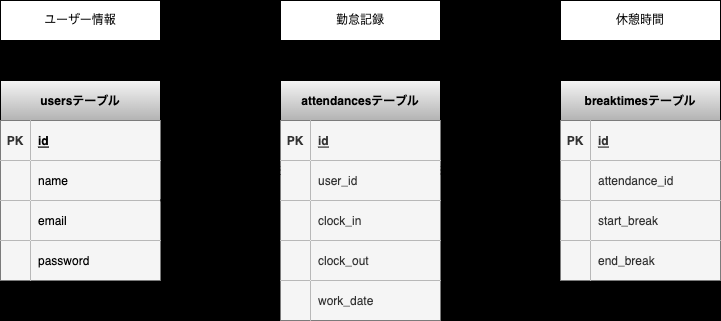

The diagram above was exported from draw.io. Its source (the exported page's mxGraphModel, read from the mxfile embedded in the PNG):
<mxGraphModel dx="339" dy="529" grid="0" gridSize="10" guides="1" tooltips="1" connect="1" arrows="1" fold="1" page="1" pageScale="1" pageWidth="827" pageHeight="1169" background="#000000" math="0" shadow="0">
  <root>
    <mxCell id="0" />
    <mxCell id="1" parent="0" />
    <mxCell id="2" value="usersテーブル" style="shape=table;startSize=40;container=1;collapsible=1;childLayout=tableLayout;fixedRows=1;rowLines=0;fontStyle=1;align=center;resizeLast=1;fillColor=#f5f5f5;gradientColor=#b3b3b3;strokeColor=#000000;fontColor=#000000;" parent="1" vertex="1">
      <mxGeometry x="40" y="160" width="160" height="200" as="geometry" />
    </mxCell>
    <mxCell id="3" value="" style="shape=tableRow;horizontal=0;startSize=0;swimlaneHead=0;swimlaneBody=0;fillColor=none;collapsible=0;dropTarget=0;points=[[0,0.5],[1,0.5]];portConstraint=eastwest;top=0;left=0;right=0;bottom=1;strokeColor=#000000;" parent="2" vertex="1">
      <mxGeometry y="40" width="160" height="40" as="geometry" />
    </mxCell>
    <mxCell id="4" value="PK" style="shape=partialRectangle;connectable=0;fillColor=#f5f5f5;top=0;left=0;bottom=0;right=0;fontStyle=1;overflow=hidden;fontColor=#333333;strokeColor=#666666;" parent="3" vertex="1">
      <mxGeometry width="30" height="40" as="geometry">
        <mxRectangle width="30" height="40" as="alternateBounds" />
      </mxGeometry>
    </mxCell>
    <mxCell id="5" value="id" style="shape=partialRectangle;connectable=0;fillColor=#f5f5f5;top=0;left=0;bottom=0;right=0;align=left;spacingLeft=6;fontStyle=5;overflow=hidden;strokeColor=#666666;fontColor=#000000;" parent="3" vertex="1">
      <mxGeometry x="30" width="130" height="40" as="geometry">
        <mxRectangle width="130" height="40" as="alternateBounds" />
      </mxGeometry>
    </mxCell>
    <mxCell id="6" value="" style="shape=tableRow;horizontal=0;startSize=0;swimlaneHead=0;swimlaneBody=0;fillColor=none;collapsible=0;dropTarget=0;points=[[0,0.5],[1,0.5]];portConstraint=eastwest;top=0;left=0;right=0;bottom=0;strokeColor=#000000;" parent="2" vertex="1">
      <mxGeometry y="80" width="160" height="40" as="geometry" />
    </mxCell>
    <mxCell id="7" value="" style="shape=partialRectangle;connectable=0;fillColor=#f5f5f5;top=0;left=0;bottom=0;right=0;editable=1;overflow=hidden;fontColor=#333333;strokeColor=#666666;" parent="6" vertex="1">
      <mxGeometry width="30" height="40" as="geometry">
        <mxRectangle width="30" height="40" as="alternateBounds" />
      </mxGeometry>
    </mxCell>
    <mxCell id="8" value="name" style="shape=partialRectangle;connectable=0;fillColor=#f5f5f5;top=0;left=0;bottom=0;right=0;align=left;spacingLeft=6;overflow=hidden;fontColor=#000000;strokeColor=#666666;" parent="6" vertex="1">
      <mxGeometry x="30" width="130" height="40" as="geometry">
        <mxRectangle width="130" height="40" as="alternateBounds" />
      </mxGeometry>
    </mxCell>
    <mxCell id="9" value="" style="shape=tableRow;horizontal=0;startSize=0;swimlaneHead=0;swimlaneBody=0;fillColor=none;collapsible=0;dropTarget=0;points=[[0,0.5],[1,0.5]];portConstraint=eastwest;top=0;left=0;right=0;bottom=0;" parent="2" vertex="1">
      <mxGeometry y="120" width="160" height="40" as="geometry" />
    </mxCell>
    <mxCell id="10" value="" style="shape=partialRectangle;connectable=0;fillColor=#f5f5f5;top=0;left=0;bottom=0;right=0;editable=1;overflow=hidden;fontColor=#333333;strokeColor=#666666;" parent="9" vertex="1">
      <mxGeometry width="30" height="40" as="geometry">
        <mxRectangle width="30" height="40" as="alternateBounds" />
      </mxGeometry>
    </mxCell>
    <mxCell id="11" value="email" style="shape=partialRectangle;connectable=0;fillColor=#f5f5f5;top=0;left=0;bottom=0;right=0;align=left;spacingLeft=6;overflow=hidden;fontColor=#000000;strokeColor=#666666;" parent="9" vertex="1">
      <mxGeometry x="30" width="130" height="40" as="geometry">
        <mxRectangle width="130" height="40" as="alternateBounds" />
      </mxGeometry>
    </mxCell>
    <mxCell id="12" value="" style="shape=tableRow;horizontal=0;startSize=0;swimlaneHead=0;swimlaneBody=0;fillColor=none;collapsible=0;dropTarget=0;points=[[0,0.5],[1,0.5]];portConstraint=eastwest;top=0;left=0;right=0;bottom=0;" parent="2" vertex="1">
      <mxGeometry y="160" width="160" height="40" as="geometry" />
    </mxCell>
    <mxCell id="13" value="" style="shape=partialRectangle;connectable=0;fillColor=#f5f5f5;top=0;left=0;bottom=0;right=0;editable=1;overflow=hidden;fontColor=#333333;strokeColor=#666666;" parent="12" vertex="1">
      <mxGeometry width="30" height="40" as="geometry">
        <mxRectangle width="30" height="40" as="alternateBounds" />
      </mxGeometry>
    </mxCell>
    <mxCell id="14" value="password" style="shape=partialRectangle;connectable=0;fillColor=#f5f5f5;top=0;left=0;bottom=0;right=0;align=left;spacingLeft=6;overflow=hidden;fontColor=#000000;strokeColor=#666666;" parent="12" vertex="1">
      <mxGeometry x="30" width="130" height="40" as="geometry">
        <mxRectangle width="130" height="40" as="alternateBounds" />
      </mxGeometry>
    </mxCell>
    <mxCell id="15" value="attendancesテーブル" style="shape=table;startSize=40;container=1;collapsible=1;childLayout=tableLayout;fixedRows=1;rowLines=0;fontStyle=1;align=center;resizeLast=1;fillColor=#f5f5f5;strokeColor=#000000;gradientColor=#b3b3b3;fontColor=#000000;" parent="1" vertex="1">
      <mxGeometry x="320" y="160" width="160" height="239.75" as="geometry" />
    </mxCell>
    <mxCell id="16" value="" style="shape=tableRow;horizontal=0;startSize=0;swimlaneHead=0;swimlaneBody=0;fillColor=none;collapsible=0;dropTarget=0;points=[[0,0.5],[1,0.5]];portConstraint=eastwest;top=0;left=0;right=0;bottom=1;strokeColor=#000000;" parent="15" vertex="1">
      <mxGeometry y="40" width="160" height="40" as="geometry" />
    </mxCell>
    <mxCell id="17" value="PK" style="shape=partialRectangle;connectable=0;fillColor=#f5f5f5;top=0;left=0;bottom=0;right=0;fontStyle=1;overflow=hidden;fontColor=#333333;strokeColor=#666666;" parent="16" vertex="1">
      <mxGeometry width="30" height="40" as="geometry">
        <mxRectangle width="30" height="40" as="alternateBounds" />
      </mxGeometry>
    </mxCell>
    <mxCell id="18" value="id" style="shape=partialRectangle;connectable=0;fillColor=#f5f5f5;top=0;left=0;bottom=0;right=0;align=left;spacingLeft=6;fontStyle=5;overflow=hidden;fontColor=#333333;strokeColor=#666666;" parent="16" vertex="1">
      <mxGeometry x="30" width="130" height="40" as="geometry">
        <mxRectangle width="130" height="40" as="alternateBounds" />
      </mxGeometry>
    </mxCell>
    <mxCell id="28" value="" style="shape=tableRow;horizontal=0;startSize=0;swimlaneHead=0;swimlaneBody=0;fillColor=none;collapsible=0;dropTarget=0;points=[[0,0.5],[1,0.5]];portConstraint=eastwest;top=0;left=0;right=0;bottom=0;" parent="15" vertex="1">
      <mxGeometry y="80" width="160" height="40" as="geometry" />
    </mxCell>
    <mxCell id="29" value="" style="shape=partialRectangle;connectable=0;fillColor=#f5f5f5;top=0;left=0;bottom=0;right=0;editable=1;overflow=hidden;fontColor=#333333;strokeColor=#666666;" parent="28" vertex="1">
      <mxGeometry width="30" height="40" as="geometry">
        <mxRectangle width="30" height="40" as="alternateBounds" />
      </mxGeometry>
    </mxCell>
    <mxCell id="30" value="user_id" style="shape=partialRectangle;connectable=0;fillColor=#f5f5f5;top=0;left=0;bottom=0;right=0;align=left;spacingLeft=6;overflow=hidden;fontColor=#333333;strokeColor=#666666;" parent="28" vertex="1">
      <mxGeometry x="30" width="130" height="40" as="geometry">
        <mxRectangle width="130" height="40" as="alternateBounds" />
      </mxGeometry>
    </mxCell>
    <mxCell id="19" value="" style="shape=tableRow;horizontal=0;startSize=0;swimlaneHead=0;swimlaneBody=0;fillColor=none;collapsible=0;dropTarget=0;points=[[0,0.5],[1,0.5]];portConstraint=eastwest;top=0;left=0;right=0;bottom=0;" parent="15" vertex="1">
      <mxGeometry y="120" width="160" height="40" as="geometry" />
    </mxCell>
    <mxCell id="20" value="" style="shape=partialRectangle;connectable=0;fillColor=#f5f5f5;top=0;left=0;bottom=0;right=0;editable=1;overflow=hidden;fontColor=#333333;strokeColor=#666666;" parent="19" vertex="1">
      <mxGeometry width="30" height="40" as="geometry">
        <mxRectangle width="30" height="40" as="alternateBounds" />
      </mxGeometry>
    </mxCell>
    <mxCell id="21" value="clock_in" style="shape=partialRectangle;connectable=0;fillColor=#f5f5f5;top=0;left=0;bottom=0;right=0;align=left;spacingLeft=6;overflow=hidden;fontColor=#333333;strokeColor=#666666;" parent="19" vertex="1">
      <mxGeometry x="30" width="130" height="40" as="geometry">
        <mxRectangle width="130" height="40" as="alternateBounds" />
      </mxGeometry>
    </mxCell>
    <mxCell id="22" value="" style="shape=tableRow;horizontal=0;startSize=0;swimlaneHead=0;swimlaneBody=0;fillColor=none;collapsible=0;dropTarget=0;points=[[0,0.5],[1,0.5]];portConstraint=eastwest;top=0;left=0;right=0;bottom=0;" parent="15" vertex="1">
      <mxGeometry y="160" width="160" height="40" as="geometry" />
    </mxCell>
    <mxCell id="23" value="" style="shape=partialRectangle;connectable=0;fillColor=#f5f5f5;top=0;left=0;bottom=0;right=0;editable=1;overflow=hidden;fontColor=#333333;strokeColor=#666666;" parent="22" vertex="1">
      <mxGeometry width="30" height="40" as="geometry">
        <mxRectangle width="30" height="40" as="alternateBounds" />
      </mxGeometry>
    </mxCell>
    <mxCell id="24" value="clock_out" style="shape=partialRectangle;connectable=0;fillColor=#f5f5f5;top=0;left=0;bottom=0;right=0;align=left;spacingLeft=6;overflow=hidden;fontColor=#333333;strokeColor=#666666;" parent="22" vertex="1">
      <mxGeometry x="30" width="130" height="40" as="geometry">
        <mxRectangle width="130" height="40" as="alternateBounds" />
      </mxGeometry>
    </mxCell>
    <mxCell id="25" value="" style="shape=tableRow;horizontal=0;startSize=0;swimlaneHead=0;swimlaneBody=0;fillColor=none;collapsible=0;dropTarget=0;points=[[0,0.5],[1,0.5]];portConstraint=eastwest;top=0;left=0;right=0;bottom=0;" parent="15" vertex="1">
      <mxGeometry y="200" width="160" height="40" as="geometry" />
    </mxCell>
    <mxCell id="26" value="" style="shape=partialRectangle;connectable=0;fillColor=#f5f5f5;top=0;left=0;bottom=0;right=0;editable=1;overflow=hidden;fontColor=#333333;strokeColor=#666666;" parent="25" vertex="1">
      <mxGeometry width="30" height="40" as="geometry">
        <mxRectangle width="30" height="40" as="alternateBounds" />
      </mxGeometry>
    </mxCell>
    <mxCell id="27" value="work_date" style="shape=partialRectangle;connectable=0;fillColor=#f5f5f5;top=0;left=0;bottom=0;right=0;align=left;spacingLeft=6;overflow=hidden;fontColor=#333333;strokeColor=#666666;" parent="25" vertex="1">
      <mxGeometry x="30" width="130" height="40" as="geometry">
        <mxRectangle width="130" height="40" as="alternateBounds" />
      </mxGeometry>
    </mxCell>
    <mxCell id="31" value="breaktimesテーブル" style="shape=table;startSize=40;container=1;collapsible=1;childLayout=tableLayout;fixedRows=1;rowLines=0;fontStyle=1;align=center;resizeLast=1;fillColor=#f5f5f5;gradientColor=#b3b3b3;strokeColor=#000000;fontColor=#000000;" parent="1" vertex="1">
      <mxGeometry x="600" y="160" width="160" height="200" as="geometry" />
    </mxCell>
    <mxCell id="32" value="" style="shape=tableRow;horizontal=0;startSize=0;swimlaneHead=0;swimlaneBody=0;fillColor=none;collapsible=0;dropTarget=0;points=[[0,0.5],[1,0.5]];portConstraint=eastwest;top=0;left=0;right=0;bottom=1;strokeColor=#000000;" parent="31" vertex="1">
      <mxGeometry y="40" width="160" height="40" as="geometry" />
    </mxCell>
    <mxCell id="33" value="PK" style="shape=partialRectangle;connectable=0;fillColor=#f5f5f5;top=0;left=0;bottom=0;right=0;fontStyle=1;overflow=hidden;fontColor=#333333;strokeColor=#000000;" parent="32" vertex="1">
      <mxGeometry width="30" height="40" as="geometry">
        <mxRectangle width="30" height="40" as="alternateBounds" />
      </mxGeometry>
    </mxCell>
    <mxCell id="34" value="id" style="shape=partialRectangle;connectable=0;fillColor=#f5f5f5;top=0;left=0;bottom=0;right=0;align=left;spacingLeft=6;fontStyle=5;overflow=hidden;fontColor=#333333;strokeColor=#000000;" parent="32" vertex="1">
      <mxGeometry x="30" width="130" height="40" as="geometry">
        <mxRectangle width="130" height="40" as="alternateBounds" />
      </mxGeometry>
    </mxCell>
    <mxCell id="35" value="" style="shape=tableRow;horizontal=0;startSize=0;swimlaneHead=0;swimlaneBody=0;fillColor=none;collapsible=0;dropTarget=0;points=[[0,0.5],[1,0.5]];portConstraint=eastwest;top=0;left=0;right=0;bottom=0;" parent="31" vertex="1">
      <mxGeometry y="80" width="160" height="40" as="geometry" />
    </mxCell>
    <mxCell id="36" value="" style="shape=partialRectangle;connectable=0;fillColor=#f5f5f5;top=0;left=0;bottom=0;right=0;editable=1;overflow=hidden;fontColor=#333333;strokeColor=#666666;" parent="35" vertex="1">
      <mxGeometry width="30" height="40" as="geometry">
        <mxRectangle width="30" height="40" as="alternateBounds" />
      </mxGeometry>
    </mxCell>
    <mxCell id="37" value="attendance_id" style="shape=partialRectangle;connectable=0;fillColor=#f5f5f5;top=0;left=0;bottom=0;right=0;align=left;spacingLeft=6;overflow=hidden;fontColor=#333333;strokeColor=#000000;" parent="35" vertex="1">
      <mxGeometry x="30" width="130" height="40" as="geometry">
        <mxRectangle width="130" height="40" as="alternateBounds" />
      </mxGeometry>
    </mxCell>
    <mxCell id="38" value="" style="shape=tableRow;horizontal=0;startSize=0;swimlaneHead=0;swimlaneBody=0;fillColor=none;collapsible=0;dropTarget=0;points=[[0,0.5],[1,0.5]];portConstraint=eastwest;top=0;left=0;right=0;bottom=0;" parent="31" vertex="1">
      <mxGeometry y="120" width="160" height="40" as="geometry" />
    </mxCell>
    <mxCell id="39" value="" style="shape=partialRectangle;connectable=0;fillColor=#f5f5f5;top=0;left=0;bottom=0;right=0;editable=1;overflow=hidden;fontColor=#333333;strokeColor=#666666;" parent="38" vertex="1">
      <mxGeometry width="30" height="40" as="geometry">
        <mxRectangle width="30" height="40" as="alternateBounds" />
      </mxGeometry>
    </mxCell>
    <mxCell id="40" value="start_break" style="shape=partialRectangle;connectable=0;fillColor=#f5f5f5;top=0;left=0;bottom=0;right=0;align=left;spacingLeft=6;overflow=hidden;fontColor=#333333;strokeColor=#000000;" parent="38" vertex="1">
      <mxGeometry x="30" width="130" height="40" as="geometry">
        <mxRectangle width="130" height="40" as="alternateBounds" />
      </mxGeometry>
    </mxCell>
    <mxCell id="41" value="" style="shape=tableRow;horizontal=0;startSize=0;swimlaneHead=0;swimlaneBody=0;fillColor=none;collapsible=0;dropTarget=0;points=[[0,0.5],[1,0.5]];portConstraint=eastwest;top=0;left=0;right=0;bottom=0;" parent="31" vertex="1">
      <mxGeometry y="160" width="160" height="40" as="geometry" />
    </mxCell>
    <mxCell id="42" value="" style="shape=partialRectangle;connectable=0;fillColor=#f5f5f5;top=0;left=0;bottom=0;right=0;editable=1;overflow=hidden;fontColor=#333333;strokeColor=#666666;" parent="41" vertex="1">
      <mxGeometry width="30" height="40" as="geometry">
        <mxRectangle width="30" height="40" as="alternateBounds" />
      </mxGeometry>
    </mxCell>
    <mxCell id="43" value="end_break" style="shape=partialRectangle;connectable=0;fillColor=#f5f5f5;top=0;left=0;bottom=0;right=0;align=left;spacingLeft=6;overflow=hidden;labelBackgroundColor=none;fontColor=#333333;strokeColor=#666666;" parent="41" vertex="1">
      <mxGeometry x="30" width="130" height="40" as="geometry">
        <mxRectangle width="130" height="40" as="alternateBounds" />
      </mxGeometry>
    </mxCell>
    <mxCell id="48" value="" style="edgeStyle=entityRelationEdgeStyle;fontSize=12;html=1;endArrow=ERoneToMany;startArrow=ERmandOne;exitX=0.999;exitY=-0.004;exitDx=0;exitDy=0;exitPerimeter=0;entryX=-0.002;entryY=0.248;entryDx=0;entryDy=0;entryPerimeter=0;strokeWidth=2;" parent="1" source="9" target="28" edge="1">
      <mxGeometry width="100" height="100" relative="1" as="geometry">
        <mxPoint x="220" y="270" as="sourcePoint" />
        <mxPoint x="290" y="280" as="targetPoint" />
      </mxGeometry>
    </mxCell>
    <mxCell id="49" value="" style="edgeStyle=entityRelationEdgeStyle;fontSize=12;html=1;endArrow=ERoneToMany;startArrow=ERmandOne;exitX=-0.001;exitY=-0.004;exitDx=0;exitDy=0;exitPerimeter=0;entryX=1.002;entryY=0.241;entryDx=0;entryDy=0;entryPerimeter=0;strokeWidth=2;" parent="1" source="38" target="28" edge="1">
      <mxGeometry width="100" height="100" relative="1" as="geometry">
        <mxPoint x="570" y="260" as="sourcePoint" />
        <mxPoint x="520" y="220" as="targetPoint" />
      </mxGeometry>
    </mxCell>
    <mxCell id="50" value="" style="rounded=0;whiteSpace=wrap;html=1;" parent="1" vertex="1">
      <mxGeometry x="40" y="80" width="160" height="40" as="geometry" />
    </mxCell>
    <mxCell id="51" value="" style="rounded=0;whiteSpace=wrap;html=1;" parent="1" vertex="1">
      <mxGeometry x="320" y="80" width="160" height="40" as="geometry" />
    </mxCell>
    <mxCell id="54" value="" style="rounded=0;whiteSpace=wrap;html=1;" parent="1" vertex="1">
      <mxGeometry x="600" y="80" width="160" height="40" as="geometry" />
    </mxCell>
    <mxCell id="56" value="ユーザー情報" style="text;strokeColor=none;align=center;fillColor=none;html=1;verticalAlign=middle;whiteSpace=wrap;rounded=0;" parent="1" vertex="1">
      <mxGeometry x="40" y="80" width="160" height="40" as="geometry" />
    </mxCell>
    <mxCell id="57" value="勤怠記録" style="text;strokeColor=none;align=center;fillColor=none;html=1;verticalAlign=middle;whiteSpace=wrap;rounded=0;" parent="1" vertex="1">
      <mxGeometry x="320" y="80" width="160" height="40" as="geometry" />
    </mxCell>
    <mxCell id="58" value="休憩時間" style="text;strokeColor=none;align=center;fillColor=none;html=1;verticalAlign=middle;whiteSpace=wrap;rounded=0;" parent="1" vertex="1">
      <mxGeometry x="600" y="80" width="160" height="40" as="geometry" />
    </mxCell>
  </root>
</mxGraphModel>